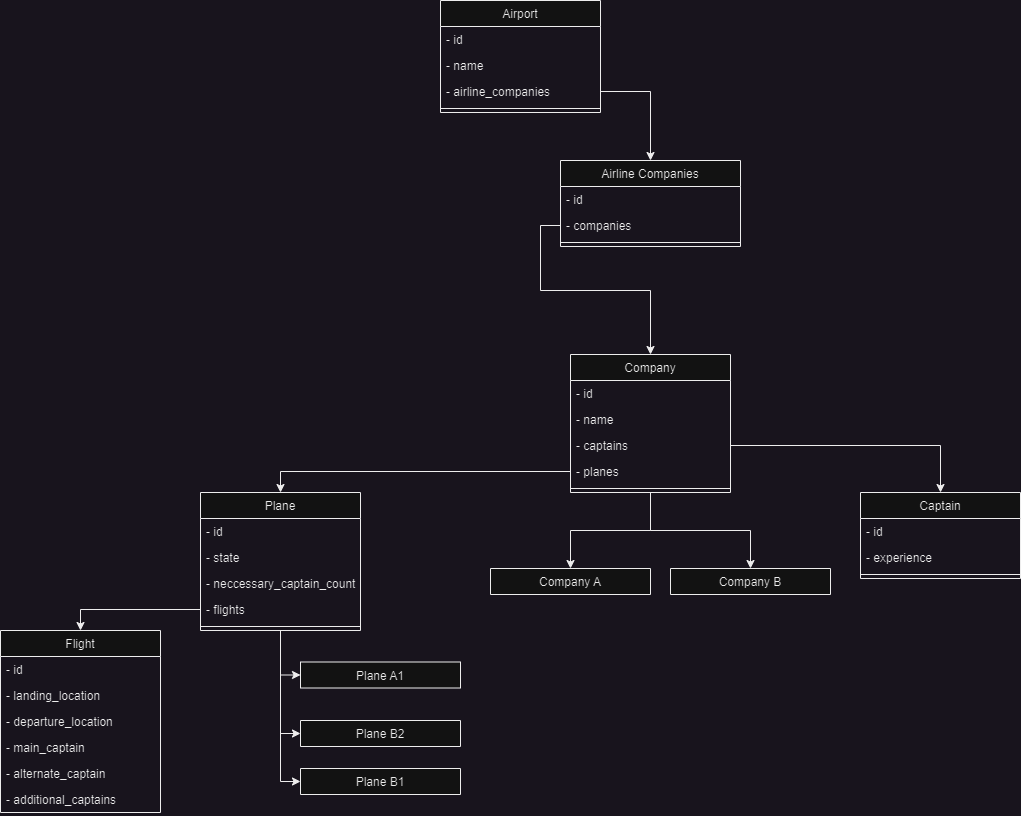

The diagram above was exported from draw.io. Its source (the exported page's mxGraphModel, read from the mxfile embedded in the PNG):
<mxGraphModel dx="3088" dy="2013" grid="1" gridSize="10" guides="1" tooltips="1" connect="1" arrows="1" fold="1" page="1" pageScale="1" pageWidth="827" pageHeight="1169" math="0" shadow="0">
  <root>
    <mxCell id="WIyWlLk6GJQsqaUBKTNV-0" />
    <mxCell id="WIyWlLk6GJQsqaUBKTNV-1" parent="WIyWlLk6GJQsqaUBKTNV-0" />
    <mxCell id="zkfFHV4jXpPFQw0GAbJ--6" value="Airline Companies" style="swimlane;fontStyle=0;align=center;verticalAlign=top;childLayout=stackLayout;horizontal=1;startSize=26;horizontalStack=0;resizeParent=1;resizeLast=0;collapsible=1;marginBottom=0;rounded=0;shadow=0;strokeWidth=1;" parent="WIyWlLk6GJQsqaUBKTNV-1" vertex="1">
      <mxGeometry x="-540" y="70" width="180" height="86" as="geometry">
        <mxRectangle x="130" y="380" width="160" height="26" as="alternateBounds" />
      </mxGeometry>
    </mxCell>
    <mxCell id="Q718dmAAFMzuZrK_12pa-117" value="- id" style="text;align=left;verticalAlign=top;spacingLeft=4;spacingRight=4;overflow=hidden;rotatable=0;points=[[0,0.5],[1,0.5]];portConstraint=eastwest;rounded=0;shadow=0;html=0;" parent="zkfFHV4jXpPFQw0GAbJ--6" vertex="1">
      <mxGeometry y="26" width="180" height="26" as="geometry" />
    </mxCell>
    <mxCell id="Q718dmAAFMzuZrK_12pa-153" value="- companies" style="text;align=left;verticalAlign=top;spacingLeft=4;spacingRight=4;overflow=hidden;rotatable=0;points=[[0,0.5],[1,0.5]];portConstraint=eastwest;rounded=0;shadow=0;html=0;" parent="zkfFHV4jXpPFQw0GAbJ--6" vertex="1">
      <mxGeometry y="52" width="180" height="26" as="geometry" />
    </mxCell>
    <mxCell id="Q718dmAAFMzuZrK_12pa-41" value="" style="line;strokeWidth=1;fillColor=none;align=left;verticalAlign=middle;spacingTop=-1;spacingLeft=3;spacingRight=3;rotatable=0;labelPosition=right;points=[];portConstraint=eastwest;strokeColor=inherit;" parent="zkfFHV4jXpPFQw0GAbJ--6" vertex="1">
      <mxGeometry y="78" width="180" height="8" as="geometry" />
    </mxCell>
    <mxCell id="Q718dmAAFMzuZrK_12pa-1" value="Plane B1" style="swimlane;fontStyle=0;align=center;verticalAlign=top;childLayout=stackLayout;horizontal=1;startSize=26;horizontalStack=0;resizeParent=1;resizeLast=0;collapsible=1;marginBottom=0;rounded=0;shadow=0;strokeWidth=1;" parent="WIyWlLk6GJQsqaUBKTNV-1" vertex="1" collapsed="1">
      <mxGeometry x="-800" y="678" width="160" height="26" as="geometry">
        <mxRectangle x="-480" y="476" width="160" height="86" as="alternateBounds" />
      </mxGeometry>
    </mxCell>
    <mxCell id="Q718dmAAFMzuZrK_12pa-65" value="" style="line;strokeWidth=1;fillColor=none;align=left;verticalAlign=middle;spacingTop=-1;spacingLeft=3;spacingRight=3;rotatable=0;labelPosition=right;points=[];portConstraint=eastwest;strokeColor=inherit;" parent="Q718dmAAFMzuZrK_12pa-1" vertex="1">
      <mxGeometry y="26" width="160" height="8" as="geometry" />
    </mxCell>
    <mxCell id="Q718dmAAFMzuZrK_12pa-2" value="Plane B2" style="swimlane;fontStyle=0;align=center;verticalAlign=top;childLayout=stackLayout;horizontal=1;startSize=26;horizontalStack=0;resizeParent=1;resizeLast=0;collapsible=1;marginBottom=0;rounded=0;shadow=0;strokeWidth=1;" parent="WIyWlLk6GJQsqaUBKTNV-1" vertex="1" collapsed="1">
      <mxGeometry x="-800" y="630" width="160" height="26" as="geometry">
        <mxRectangle x="-300" y="476" width="160" height="86" as="alternateBounds" />
      </mxGeometry>
    </mxCell>
    <mxCell id="Q718dmAAFMzuZrK_12pa-62" value="" style="line;strokeWidth=1;fillColor=none;align=left;verticalAlign=middle;spacingTop=-1;spacingLeft=3;spacingRight=3;rotatable=0;labelPosition=right;points=[];portConstraint=eastwest;strokeColor=inherit;" parent="Q718dmAAFMzuZrK_12pa-2" vertex="1">
      <mxGeometry y="26" width="160" height="8" as="geometry" />
    </mxCell>
    <mxCell id="Q718dmAAFMzuZrK_12pa-18" value="Plane A1" style="swimlane;fontStyle=0;align=center;verticalAlign=top;childLayout=stackLayout;horizontal=1;startSize=26;horizontalStack=0;resizeParent=1;resizeLast=0;collapsible=1;marginBottom=0;rounded=0;shadow=0;strokeWidth=1;" parent="WIyWlLk6GJQsqaUBKTNV-1" vertex="1" collapsed="1">
      <mxGeometry x="-800" y="571.5" width="160" height="26" as="geometry">
        <mxRectangle x="-670" y="416" width="160" height="86" as="alternateBounds" />
      </mxGeometry>
    </mxCell>
    <mxCell id="Q718dmAAFMzuZrK_12pa-68" value="" style="line;strokeWidth=1;fillColor=none;align=left;verticalAlign=middle;spacingTop=-1;spacingLeft=3;spacingRight=3;rotatable=0;labelPosition=right;points=[];portConstraint=eastwest;strokeColor=inherit;" parent="Q718dmAAFMzuZrK_12pa-18" vertex="1">
      <mxGeometry y="26" width="160" height="8" as="geometry" />
    </mxCell>
    <mxCell id="Q718dmAAFMzuZrK_12pa-76" value="Company A" style="swimlane;fontStyle=0;align=center;verticalAlign=top;childLayout=stackLayout;horizontal=1;startSize=26;horizontalStack=0;resizeParent=1;resizeLast=0;collapsible=1;marginBottom=0;rounded=0;shadow=0;strokeWidth=1;" parent="WIyWlLk6GJQsqaUBKTNV-1" vertex="1" collapsed="1">
      <mxGeometry x="-610" y="478" width="160" height="26" as="geometry">
        <mxRectangle x="-660" y="478" width="160" height="34" as="alternateBounds" />
      </mxGeometry>
    </mxCell>
    <mxCell id="Q718dmAAFMzuZrK_12pa-77" value="" style="line;strokeWidth=1;fillColor=none;align=left;verticalAlign=middle;spacingTop=-1;spacingLeft=3;spacingRight=3;rotatable=0;labelPosition=right;points=[];portConstraint=eastwest;strokeColor=inherit;" parent="Q718dmAAFMzuZrK_12pa-76" vertex="1">
      <mxGeometry y="26" width="160" height="8" as="geometry" />
    </mxCell>
    <mxCell id="Q718dmAAFMzuZrK_12pa-80" value="Company B" style="swimlane;fontStyle=0;align=center;verticalAlign=top;childLayout=stackLayout;horizontal=1;startSize=26;horizontalStack=0;resizeParent=1;resizeLast=0;collapsible=1;marginBottom=0;rounded=0;shadow=0;strokeWidth=1;" parent="WIyWlLk6GJQsqaUBKTNV-1" vertex="1" collapsed="1">
      <mxGeometry x="-430" y="478" width="160" height="26" as="geometry">
        <mxRectangle x="-380" y="478" width="160" height="34" as="alternateBounds" />
      </mxGeometry>
    </mxCell>
    <mxCell id="Q718dmAAFMzuZrK_12pa-82" value="" style="line;strokeWidth=1;fillColor=none;align=left;verticalAlign=middle;spacingTop=-1;spacingLeft=3;spacingRight=3;rotatable=0;labelPosition=right;points=[];portConstraint=eastwest;strokeColor=inherit;" parent="Q718dmAAFMzuZrK_12pa-80" vertex="1">
      <mxGeometry y="26" width="160" height="8" as="geometry" />
    </mxCell>
    <mxCell id="Q718dmAAFMzuZrK_12pa-172" style="edgeStyle=orthogonalEdgeStyle;rounded=0;orthogonalLoop=1;jettySize=auto;html=1;entryX=0;entryY=0.5;entryDx=0;entryDy=0;" parent="WIyWlLk6GJQsqaUBKTNV-1" source="Q718dmAAFMzuZrK_12pa-92" target="Q718dmAAFMzuZrK_12pa-18" edge="1">
      <mxGeometry relative="1" as="geometry" />
    </mxCell>
    <mxCell id="Q718dmAAFMzuZrK_12pa-173" style="edgeStyle=orthogonalEdgeStyle;rounded=0;orthogonalLoop=1;jettySize=auto;html=1;entryX=0;entryY=0.5;entryDx=0;entryDy=0;" parent="WIyWlLk6GJQsqaUBKTNV-1" source="Q718dmAAFMzuZrK_12pa-92" target="Q718dmAAFMzuZrK_12pa-2" edge="1">
      <mxGeometry relative="1" as="geometry" />
    </mxCell>
    <mxCell id="Q718dmAAFMzuZrK_12pa-175" style="edgeStyle=orthogonalEdgeStyle;rounded=0;orthogonalLoop=1;jettySize=auto;html=1;entryX=0;entryY=0.5;entryDx=0;entryDy=0;" parent="WIyWlLk6GJQsqaUBKTNV-1" source="Q718dmAAFMzuZrK_12pa-92" target="Q718dmAAFMzuZrK_12pa-1" edge="1">
      <mxGeometry relative="1" as="geometry" />
    </mxCell>
    <mxCell id="Q718dmAAFMzuZrK_12pa-92" value="Plane" style="swimlane;fontStyle=0;align=center;verticalAlign=top;childLayout=stackLayout;horizontal=1;startSize=26;horizontalStack=0;resizeParent=1;resizeLast=0;collapsible=1;marginBottom=0;rounded=0;shadow=0;strokeWidth=1;" parent="WIyWlLk6GJQsqaUBKTNV-1" vertex="1">
      <mxGeometry x="-900" y="402" width="160" height="138" as="geometry">
        <mxRectangle x="130" y="380" width="160" height="26" as="alternateBounds" />
      </mxGeometry>
    </mxCell>
    <mxCell id="Q718dmAAFMzuZrK_12pa-168" value="- id" style="text;align=left;verticalAlign=top;spacingLeft=4;spacingRight=4;overflow=hidden;rotatable=0;points=[[0,0.5],[1,0.5]];portConstraint=eastwest;rounded=0;shadow=0;html=0;" parent="Q718dmAAFMzuZrK_12pa-92" vertex="1">
      <mxGeometry y="26" width="160" height="26" as="geometry" />
    </mxCell>
    <mxCell id="Q718dmAAFMzuZrK_12pa-96" value="- state" style="text;align=left;verticalAlign=top;spacingLeft=4;spacingRight=4;overflow=hidden;rotatable=0;points=[[0,0.5],[1,0.5]];portConstraint=eastwest;rounded=0;shadow=0;html=0;" parent="Q718dmAAFMzuZrK_12pa-92" vertex="1">
      <mxGeometry y="52" width="160" height="26" as="geometry" />
    </mxCell>
    <mxCell id="Q718dmAAFMzuZrK_12pa-128" value="- neccessary_captain_count" style="text;align=left;verticalAlign=top;spacingLeft=4;spacingRight=4;overflow=hidden;rotatable=0;points=[[0,0.5],[1,0.5]];portConstraint=eastwest;rounded=0;shadow=0;html=0;" parent="Q718dmAAFMzuZrK_12pa-92" vertex="1">
      <mxGeometry y="78" width="160" height="26" as="geometry" />
    </mxCell>
    <mxCell id="Q718dmAAFMzuZrK_12pa-129" value="- flights" style="text;align=left;verticalAlign=top;spacingLeft=4;spacingRight=4;overflow=hidden;rotatable=0;points=[[0,0.5],[1,0.5]];portConstraint=eastwest;rounded=0;shadow=0;html=0;" parent="Q718dmAAFMzuZrK_12pa-92" vertex="1">
      <mxGeometry y="104" width="160" height="26" as="geometry" />
    </mxCell>
    <mxCell id="Q718dmAAFMzuZrK_12pa-93" value="" style="line;strokeWidth=1;fillColor=none;align=left;verticalAlign=middle;spacingTop=-1;spacingLeft=3;spacingRight=3;rotatable=0;labelPosition=right;points=[];portConstraint=eastwest;strokeColor=inherit;" parent="Q718dmAAFMzuZrK_12pa-92" vertex="1">
      <mxGeometry y="130" width="160" height="8" as="geometry" />
    </mxCell>
    <mxCell id="Q718dmAAFMzuZrK_12pa-97" value="Flight" style="swimlane;fontStyle=0;align=center;verticalAlign=top;childLayout=stackLayout;horizontal=1;startSize=26;horizontalStack=0;resizeParent=1;resizeLast=0;collapsible=1;marginBottom=0;rounded=0;shadow=0;strokeWidth=1;" parent="WIyWlLk6GJQsqaUBKTNV-1" vertex="1">
      <mxGeometry x="-1100" y="540" width="160" height="182" as="geometry">
        <mxRectangle x="130" y="380" width="160" height="26" as="alternateBounds" />
      </mxGeometry>
    </mxCell>
    <mxCell id="Q718dmAAFMzuZrK_12pa-98" value="- id" style="text;align=left;verticalAlign=top;spacingLeft=4;spacingRight=4;overflow=hidden;rotatable=0;points=[[0,0.5],[1,0.5]];portConstraint=eastwest;rounded=0;shadow=0;html=0;" parent="Q718dmAAFMzuZrK_12pa-97" vertex="1">
      <mxGeometry y="26" width="160" height="26" as="geometry" />
    </mxCell>
    <mxCell id="Q718dmAAFMzuZrK_12pa-102" value="- landing_location" style="text;align=left;verticalAlign=top;spacingLeft=4;spacingRight=4;overflow=hidden;rotatable=0;points=[[0,0.5],[1,0.5]];portConstraint=eastwest;rounded=0;shadow=0;html=0;" parent="Q718dmAAFMzuZrK_12pa-97" vertex="1">
      <mxGeometry y="52" width="160" height="26" as="geometry" />
    </mxCell>
    <mxCell id="Q718dmAAFMzuZrK_12pa-104" value="- departure_location" style="text;align=left;verticalAlign=top;spacingLeft=4;spacingRight=4;overflow=hidden;rotatable=0;points=[[0,0.5],[1,0.5]];portConstraint=eastwest;rounded=0;shadow=0;html=0;" parent="Q718dmAAFMzuZrK_12pa-97" vertex="1">
      <mxGeometry y="78" width="160" height="26" as="geometry" />
    </mxCell>
    <mxCell id="Q718dmAAFMzuZrK_12pa-103" value="- main_captain" style="text;align=left;verticalAlign=top;spacingLeft=4;spacingRight=4;overflow=hidden;rotatable=0;points=[[0,0.5],[1,0.5]];portConstraint=eastwest;rounded=0;shadow=0;html=0;" parent="Q718dmAAFMzuZrK_12pa-97" vertex="1">
      <mxGeometry y="104" width="160" height="26" as="geometry" />
    </mxCell>
    <mxCell id="Q718dmAAFMzuZrK_12pa-177" value="- alternate_captain" style="text;align=left;verticalAlign=top;spacingLeft=4;spacingRight=4;overflow=hidden;rotatable=0;points=[[0,0.5],[1,0.5]];portConstraint=eastwest;rounded=0;shadow=0;html=0;" parent="Q718dmAAFMzuZrK_12pa-97" vertex="1">
      <mxGeometry y="130" width="160" height="26" as="geometry" />
    </mxCell>
    <mxCell id="Q718dmAAFMzuZrK_12pa-179" value="- additional_captains" style="text;align=left;verticalAlign=top;spacingLeft=4;spacingRight=4;overflow=hidden;rotatable=0;points=[[0,0.5],[1,0.5]];portConstraint=eastwest;rounded=0;shadow=0;html=0;" parent="Q718dmAAFMzuZrK_12pa-97" vertex="1">
      <mxGeometry y="156" width="160" height="26" as="geometry" />
    </mxCell>
    <mxCell id="Q718dmAAFMzuZrK_12pa-105" value="Captain" style="swimlane;fontStyle=0;align=center;verticalAlign=top;childLayout=stackLayout;horizontal=1;startSize=26;horizontalStack=0;resizeParent=1;resizeLast=0;collapsible=1;marginBottom=0;rounded=0;shadow=0;strokeWidth=1;" parent="WIyWlLk6GJQsqaUBKTNV-1" vertex="1">
      <mxGeometry x="-240" y="402" width="160" height="86" as="geometry">
        <mxRectangle x="-130" y="250" width="160" height="26" as="alternateBounds" />
      </mxGeometry>
    </mxCell>
    <mxCell id="Q718dmAAFMzuZrK_12pa-106" value="- id" style="text;align=left;verticalAlign=top;spacingLeft=4;spacingRight=4;overflow=hidden;rotatable=0;points=[[0,0.5],[1,0.5]];portConstraint=eastwest;rounded=0;shadow=0;html=0;" parent="Q718dmAAFMzuZrK_12pa-105" vertex="1">
      <mxGeometry y="26" width="160" height="26" as="geometry" />
    </mxCell>
    <mxCell id="Q718dmAAFMzuZrK_12pa-111" value="- experience" style="text;align=left;verticalAlign=top;spacingLeft=4;spacingRight=4;overflow=hidden;rotatable=0;points=[[0,0.5],[1,0.5]];portConstraint=eastwest;rounded=0;shadow=0;html=0;" parent="Q718dmAAFMzuZrK_12pa-105" vertex="1">
      <mxGeometry y="52" width="160" height="26" as="geometry" />
    </mxCell>
    <mxCell id="Q718dmAAFMzuZrK_12pa-107" value="" style="line;strokeWidth=1;fillColor=none;align=left;verticalAlign=middle;spacingTop=-1;spacingLeft=3;spacingRight=3;rotatable=0;labelPosition=right;points=[];portConstraint=eastwest;strokeColor=inherit;" parent="Q718dmAAFMzuZrK_12pa-105" vertex="1">
      <mxGeometry y="78" width="160" height="8" as="geometry" />
    </mxCell>
    <mxCell id="Q718dmAAFMzuZrK_12pa-122" value="Airport" style="swimlane;fontStyle=0;align=center;verticalAlign=top;childLayout=stackLayout;horizontal=1;startSize=26;horizontalStack=0;resizeParent=1;resizeLast=0;collapsible=1;marginBottom=0;rounded=0;shadow=0;strokeWidth=1;" parent="WIyWlLk6GJQsqaUBKTNV-1" vertex="1">
      <mxGeometry x="-660" y="-90" width="160" height="112" as="geometry">
        <mxRectangle x="130" y="380" width="160" height="26" as="alternateBounds" />
      </mxGeometry>
    </mxCell>
    <mxCell id="Q718dmAAFMzuZrK_12pa-123" value="- id" style="text;align=left;verticalAlign=top;spacingLeft=4;spacingRight=4;overflow=hidden;rotatable=0;points=[[0,0.5],[1,0.5]];portConstraint=eastwest;rounded=0;shadow=0;html=0;" parent="Q718dmAAFMzuZrK_12pa-122" vertex="1">
      <mxGeometry y="26" width="160" height="26" as="geometry" />
    </mxCell>
    <mxCell id="Q718dmAAFMzuZrK_12pa-124" value="- name" style="text;align=left;verticalAlign=top;spacingLeft=4;spacingRight=4;overflow=hidden;rotatable=0;points=[[0,0.5],[1,0.5]];portConstraint=eastwest;rounded=0;shadow=0;html=0;" parent="Q718dmAAFMzuZrK_12pa-122" vertex="1">
      <mxGeometry y="52" width="160" height="26" as="geometry" />
    </mxCell>
    <mxCell id="Q718dmAAFMzuZrK_12pa-140" value="- airline_companies" style="text;align=left;verticalAlign=top;spacingLeft=4;spacingRight=4;overflow=hidden;rotatable=0;points=[[0,0.5],[1,0.5]];portConstraint=eastwest;rounded=0;shadow=0;html=0;" parent="Q718dmAAFMzuZrK_12pa-122" vertex="1">
      <mxGeometry y="78" width="160" height="26" as="geometry" />
    </mxCell>
    <mxCell id="Q718dmAAFMzuZrK_12pa-125" value="" style="line;strokeWidth=1;fillColor=none;align=left;verticalAlign=middle;spacingTop=-1;spacingLeft=3;spacingRight=3;rotatable=0;labelPosition=right;points=[];portConstraint=eastwest;strokeColor=inherit;" parent="Q718dmAAFMzuZrK_12pa-122" vertex="1">
      <mxGeometry y="104" width="160" height="8" as="geometry" />
    </mxCell>
    <mxCell id="Q718dmAAFMzuZrK_12pa-141" style="edgeStyle=orthogonalEdgeStyle;rounded=0;orthogonalLoop=1;jettySize=auto;html=1;entryX=0.5;entryY=0;entryDx=0;entryDy=0;" parent="WIyWlLk6GJQsqaUBKTNV-1" source="Q718dmAAFMzuZrK_12pa-140" target="zkfFHV4jXpPFQw0GAbJ--6" edge="1">
      <mxGeometry relative="1" as="geometry" />
    </mxCell>
    <mxCell id="Q718dmAAFMzuZrK_12pa-166" style="edgeStyle=orthogonalEdgeStyle;rounded=0;orthogonalLoop=1;jettySize=auto;html=1;" parent="WIyWlLk6GJQsqaUBKTNV-1" source="Q718dmAAFMzuZrK_12pa-155" target="Q718dmAAFMzuZrK_12pa-76" edge="1">
      <mxGeometry relative="1" as="geometry" />
    </mxCell>
    <mxCell id="Q718dmAAFMzuZrK_12pa-167" style="edgeStyle=orthogonalEdgeStyle;rounded=0;orthogonalLoop=1;jettySize=auto;html=1;" parent="WIyWlLk6GJQsqaUBKTNV-1" source="Q718dmAAFMzuZrK_12pa-155" target="Q718dmAAFMzuZrK_12pa-80" edge="1">
      <mxGeometry relative="1" as="geometry" />
    </mxCell>
    <mxCell id="Q718dmAAFMzuZrK_12pa-155" value="Company" style="swimlane;fontStyle=0;align=center;verticalAlign=top;childLayout=stackLayout;horizontal=1;startSize=26;horizontalStack=0;resizeParent=1;resizeLast=0;collapsible=1;marginBottom=0;rounded=0;shadow=0;strokeWidth=1;" parent="WIyWlLk6GJQsqaUBKTNV-1" vertex="1">
      <mxGeometry x="-530" y="264" width="160" height="138" as="geometry">
        <mxRectangle x="-680" y="220" width="160" height="26" as="alternateBounds" />
      </mxGeometry>
    </mxCell>
    <mxCell id="Q718dmAAFMzuZrK_12pa-156" value="- id" style="text;align=left;verticalAlign=top;spacingLeft=4;spacingRight=4;overflow=hidden;rotatable=0;points=[[0,0.5],[1,0.5]];portConstraint=eastwest;rounded=0;shadow=0;html=0;" parent="Q718dmAAFMzuZrK_12pa-155" vertex="1">
      <mxGeometry y="26" width="160" height="26" as="geometry" />
    </mxCell>
    <mxCell id="Q718dmAAFMzuZrK_12pa-157" value="- name" style="text;align=left;verticalAlign=top;spacingLeft=4;spacingRight=4;overflow=hidden;rotatable=0;points=[[0,0.5],[1,0.5]];portConstraint=eastwest;rounded=0;shadow=0;html=0;" parent="Q718dmAAFMzuZrK_12pa-155" vertex="1">
      <mxGeometry y="52" width="160" height="26" as="geometry" />
    </mxCell>
    <mxCell id="Q718dmAAFMzuZrK_12pa-161" value="- captains" style="text;align=left;verticalAlign=top;spacingLeft=4;spacingRight=4;overflow=hidden;rotatable=0;points=[[0,0.5],[1,0.5]];portConstraint=eastwest;rounded=0;shadow=0;html=0;" parent="Q718dmAAFMzuZrK_12pa-155" vertex="1">
      <mxGeometry y="78" width="160" height="26" as="geometry" />
    </mxCell>
    <mxCell id="Q718dmAAFMzuZrK_12pa-165" value="- planes" style="text;align=left;verticalAlign=top;spacingLeft=4;spacingRight=4;overflow=hidden;rotatable=0;points=[[0,0.5],[1,0.5]];portConstraint=eastwest;rounded=0;shadow=0;html=0;" parent="Q718dmAAFMzuZrK_12pa-155" vertex="1">
      <mxGeometry y="104" width="160" height="26" as="geometry" />
    </mxCell>
    <mxCell id="Q718dmAAFMzuZrK_12pa-158" value="" style="line;strokeWidth=1;fillColor=none;align=left;verticalAlign=middle;spacingTop=-1;spacingLeft=3;spacingRight=3;rotatable=0;labelPosition=right;points=[];portConstraint=eastwest;strokeColor=inherit;" parent="Q718dmAAFMzuZrK_12pa-155" vertex="1">
      <mxGeometry y="130" width="160" height="8" as="geometry" />
    </mxCell>
    <mxCell id="Q718dmAAFMzuZrK_12pa-164" style="edgeStyle=orthogonalEdgeStyle;rounded=0;orthogonalLoop=1;jettySize=auto;html=1;entryX=0.5;entryY=0;entryDx=0;entryDy=0;" parent="WIyWlLk6GJQsqaUBKTNV-1" source="Q718dmAAFMzuZrK_12pa-153" target="Q718dmAAFMzuZrK_12pa-155" edge="1">
      <mxGeometry relative="1" as="geometry">
        <Array as="points">
          <mxPoint x="-560" y="135" />
          <mxPoint x="-560" y="200" />
          <mxPoint x="-450" y="200" />
        </Array>
      </mxGeometry>
    </mxCell>
    <mxCell id="Q718dmAAFMzuZrK_12pa-169" style="edgeStyle=orthogonalEdgeStyle;rounded=0;orthogonalLoop=1;jettySize=auto;html=1;entryX=0.5;entryY=0;entryDx=0;entryDy=0;" parent="WIyWlLk6GJQsqaUBKTNV-1" source="Q718dmAAFMzuZrK_12pa-165" target="Q718dmAAFMzuZrK_12pa-92" edge="1">
      <mxGeometry relative="1" as="geometry" />
    </mxCell>
    <mxCell id="Q718dmAAFMzuZrK_12pa-170" style="edgeStyle=orthogonalEdgeStyle;rounded=0;orthogonalLoop=1;jettySize=auto;html=1;entryX=0.5;entryY=0;entryDx=0;entryDy=0;" parent="WIyWlLk6GJQsqaUBKTNV-1" source="Q718dmAAFMzuZrK_12pa-161" target="Q718dmAAFMzuZrK_12pa-105" edge="1">
      <mxGeometry relative="1" as="geometry" />
    </mxCell>
    <mxCell id="Q718dmAAFMzuZrK_12pa-171" style="edgeStyle=orthogonalEdgeStyle;rounded=0;orthogonalLoop=1;jettySize=auto;html=1;entryX=0.5;entryY=0;entryDx=0;entryDy=0;" parent="WIyWlLk6GJQsqaUBKTNV-1" source="Q718dmAAFMzuZrK_12pa-129" target="Q718dmAAFMzuZrK_12pa-97" edge="1">
      <mxGeometry relative="1" as="geometry" />
    </mxCell>
  </root>
</mxGraphModel>